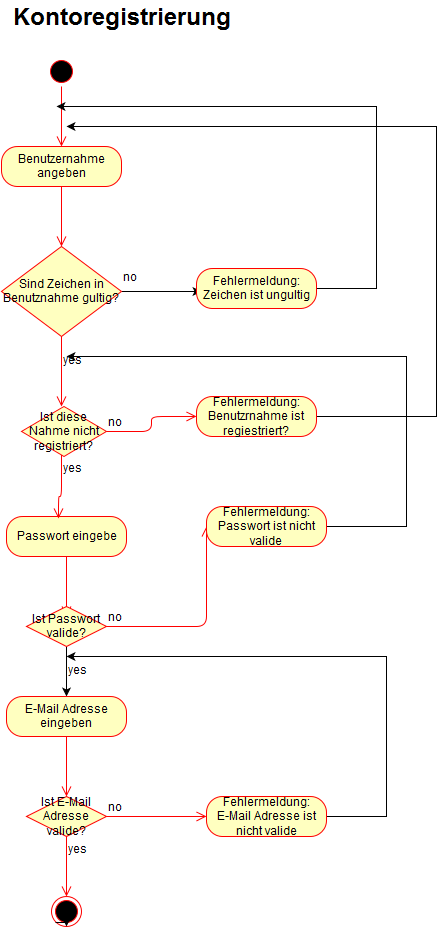

The diagram above was exported from draw.io. Its source (the exported page's mxGraphModel, read from the mxfile embedded in the PNG):
<mxGraphModel dx="876" dy="443" grid="1" gridSize="10" guides="1" tooltips="1" connect="1" arrows="1" fold="1" page="1" pageScale="1" pageWidth="850" pageHeight="1100" background="#ffffff" math="0" shadow="0">
  <root>
    <mxCell id="0" />
    <mxCell id="1" parent="0" />
    <mxCell id="2" value="&lt;font style=&quot;font-size: 24px&quot;&gt;&lt;b&gt;Kontoregistrierung&lt;/b&gt;&lt;/font&gt;" style="text;html=1;resizable=0;points=[];autosize=1;align=left;verticalAlign=top;spacingTop=-4;fontSize=12;" parent="1" vertex="1">
      <mxGeometry x="375" y="45" width="230" height="20" as="geometry" />
    </mxCell>
    <mxCell id="3" value="" style="ellipse;html=1;shape=startState;fillColor=#000000;strokeColor=#ff0000;fontSize=12;" parent="1" vertex="1">
      <mxGeometry x="410" y="100" width="30" height="30" as="geometry" />
    </mxCell>
    <mxCell id="4" value="" style="edgeStyle=orthogonalEdgeStyle;html=1;verticalAlign=bottom;endArrow=open;endSize=8;strokeColor=#ff0000;fontSize=12;" parent="1" source="3" edge="1">
      <mxGeometry relative="1" as="geometry">
        <mxPoint x="425" y="190" as="targetPoint" />
      </mxGeometry>
    </mxCell>
    <mxCell id="5" value="Benutzernahme angeben" style="rounded=1;whiteSpace=wrap;html=1;arcSize=40;fillColor=#ffffc0;strokeColor=#ff0000;fontSize=12;" parent="1" vertex="1">
      <mxGeometry x="365" y="190" width="120" height="40" as="geometry" />
    </mxCell>
    <mxCell id="6" value="" style="edgeStyle=orthogonalEdgeStyle;html=1;verticalAlign=bottom;endArrow=open;endSize=8;strokeColor=#ff0000;fontSize=12;" parent="1" source="5" edge="1">
      <mxGeometry relative="1" as="geometry">
        <mxPoint x="425" y="290" as="targetPoint" />
      </mxGeometry>
    </mxCell>
    <mxCell id="11" value="" style="edgeStyle=orthogonalEdgeStyle;rounded=0;html=1;jettySize=auto;orthogonalLoop=1;fontSize=12;" parent="1" source="7" edge="1">
      <mxGeometry relative="1" as="geometry">
        <mxPoint x="565" y="335" as="targetPoint" />
      </mxGeometry>
    </mxCell>
    <mxCell id="7" value="Sind Zeichen in Benutznahme gultig?" style="rhombus;whiteSpace=wrap;html=1;fillColor=#ffffc0;strokeColor=#ff0000;fontSize=12;" parent="1" vertex="1">
      <mxGeometry x="365" y="290" width="120" height="90" as="geometry" />
    </mxCell>
    <mxCell id="9" value="yes" style="edgeStyle=orthogonalEdgeStyle;html=1;align=left;verticalAlign=top;endArrow=open;endSize=8;strokeColor=#ff0000;fontSize=12;" parent="1" source="7" edge="1">
      <mxGeometry x="0.4667" y="40" relative="1" as="geometry">
        <mxPoint x="425" y="450" as="targetPoint" />
        <Array as="points">
          <mxPoint x="425" y="450" />
        </Array>
        <mxPoint x="-40" y="-40" as="offset" />
      </mxGeometry>
    </mxCell>
    <mxCell id="12" value="no&lt;div&gt;&lt;br&gt;&lt;/div&gt;" style="text;html=1;resizable=0;points=[];autosize=1;align=left;verticalAlign=top;spacingTop=-4;fontSize=12;" parent="1" vertex="1">
      <mxGeometry x="485" y="312" width="30" height="30" as="geometry" />
    </mxCell>
    <mxCell id="15" style="edgeStyle=orthogonalEdgeStyle;rounded=0;html=1;jettySize=auto;orthogonalLoop=1;fontSize=12;" parent="1" source="13" edge="1">
      <mxGeometry relative="1" as="geometry">
        <mxPoint x="420" y="150" as="targetPoint" />
        <Array as="points">
          <mxPoint x="740" y="332" />
          <mxPoint x="740" y="150" />
        </Array>
      </mxGeometry>
    </mxCell>
    <mxCell id="13" value="Fehlermeldung: Zeichen ist ungultig" style="rounded=1;whiteSpace=wrap;html=1;arcSize=40;fillColor=#ffffc0;strokeColor=#ff0000;fontSize=12;" parent="1" vertex="1">
      <mxGeometry x="560" y="312" width="120" height="40" as="geometry" />
    </mxCell>
    <mxCell id="16" value="Passwort eingebe" style="rounded=1;whiteSpace=wrap;html=1;arcSize=40;fillColor=#ffffc0;strokeColor=#ff0000;fontSize=12;" parent="1" vertex="1">
      <mxGeometry x="370" y="560" width="120" height="40" as="geometry" />
    </mxCell>
    <mxCell id="17" value="" style="edgeStyle=orthogonalEdgeStyle;html=1;verticalAlign=bottom;endArrow=open;endSize=8;strokeColor=#ff0000;fontSize=12;" parent="1" source="16" edge="1">
      <mxGeometry relative="1" as="geometry">
        <mxPoint x="430" y="660" as="targetPoint" />
      </mxGeometry>
    </mxCell>
    <mxCell id="31" style="edgeStyle=orthogonalEdgeStyle;rounded=0;html=1;jettySize=auto;orthogonalLoop=1;fontSize=12;" parent="1" source="18" edge="1">
      <mxGeometry relative="1" as="geometry">
        <mxPoint x="430" y="740" as="targetPoint" />
      </mxGeometry>
    </mxCell>
    <mxCell id="18" value="Ist Passwort valide?" style="rhombus;whiteSpace=wrap;html=1;fillColor=#ffffc0;strokeColor=#ff0000;fontSize=12;" parent="1" vertex="1">
      <mxGeometry x="390" y="650" width="80" height="40" as="geometry" />
    </mxCell>
    <mxCell id="19" value="no" style="edgeStyle=orthogonalEdgeStyle;html=1;align=left;verticalAlign=bottom;endArrow=open;endSize=8;strokeColor=#ff0000;fontSize=12;" parent="1" source="18" edge="1">
      <mxGeometry x="-1" relative="1" as="geometry">
        <mxPoint x="570" y="570" as="targetPoint" />
      </mxGeometry>
    </mxCell>
    <mxCell id="23" style="edgeStyle=orthogonalEdgeStyle;rounded=0;html=1;jettySize=auto;orthogonalLoop=1;fontSize=12;" parent="1" source="21" edge="1">
      <mxGeometry relative="1" as="geometry">
        <mxPoint x="430" y="400" as="targetPoint" />
        <Array as="points">
          <mxPoint x="770" y="570" />
          <mxPoint x="770" y="400" />
        </Array>
      </mxGeometry>
    </mxCell>
    <mxCell id="21" value="Fehlermeldung:&lt;div&gt;Passwort ist nicht valide&lt;/div&gt;" style="rounded=1;whiteSpace=wrap;html=1;arcSize=40;fillColor=#ffffc0;strokeColor=#ff0000;fontSize=12;" parent="1" vertex="1">
      <mxGeometry x="570" y="550" width="120" height="40" as="geometry" />
    </mxCell>
    <mxCell id="24" value="Ist diese Nahme nicht registriert?" style="rhombus;whiteSpace=wrap;html=1;fillColor=#ffffc0;strokeColor=#ff0000;fontSize=12;" parent="1" vertex="1">
      <mxGeometry x="385" y="450" width="85" height="50" as="geometry" />
    </mxCell>
    <mxCell id="25" value="no" style="edgeStyle=orthogonalEdgeStyle;html=1;align=left;verticalAlign=bottom;endArrow=open;endSize=8;strokeColor=#ff0000;fontSize=12;" parent="1" source="24" edge="1">
      <mxGeometry x="-1" relative="1" as="geometry">
        <mxPoint x="560" y="460" as="targetPoint" />
      </mxGeometry>
    </mxCell>
    <mxCell id="26" value="yes" style="edgeStyle=orthogonalEdgeStyle;html=1;align=left;verticalAlign=top;endArrow=open;endSize=8;strokeColor=#ff0000;fontSize=12;entryX=0.433;entryY=0.05;entryPerimeter=0;" parent="1" source="24" target="16" edge="1">
      <mxGeometry x="-1" relative="1" as="geometry">
        <mxPoint x="375" y="540" as="targetPoint" />
        <Array as="points">
          <mxPoint x="425" y="540" />
          <mxPoint x="422" y="540" />
        </Array>
      </mxGeometry>
    </mxCell>
    <mxCell id="29" style="edgeStyle=orthogonalEdgeStyle;rounded=0;html=1;jettySize=auto;orthogonalLoop=1;fontSize=12;" parent="1" source="27" edge="1">
      <mxGeometry relative="1" as="geometry">
        <mxPoint x="430" y="170" as="targetPoint" />
        <Array as="points">
          <mxPoint x="800" y="460" />
          <mxPoint x="800" y="170" />
        </Array>
      </mxGeometry>
    </mxCell>
    <mxCell id="27" value="Fehlermeldung:&lt;div&gt;Benutzrnahme ist regiestriert?&lt;/div&gt;" style="rounded=1;whiteSpace=wrap;html=1;arcSize=40;fillColor=#ffffc0;strokeColor=#ff0000;fontSize=12;" parent="1" vertex="1">
      <mxGeometry x="560" y="440" width="120" height="40" as="geometry" />
    </mxCell>
    <mxCell id="32" value="yes&lt;div&gt;&lt;br&gt;&lt;/div&gt;" style="text;html=1;resizable=0;points=[];autosize=1;align=left;verticalAlign=top;spacingTop=-4;fontSize=12;" parent="1" vertex="1">
      <mxGeometry x="430" y="705" width="30" height="30" as="geometry" />
    </mxCell>
    <mxCell id="33" value="E-Mail Adresse eingeben" style="rounded=1;whiteSpace=wrap;html=1;arcSize=40;fillColor=#ffffc0;strokeColor=#ff0000;fontSize=12;" parent="1" vertex="1">
      <mxGeometry x="370" y="740" width="120" height="40" as="geometry" />
    </mxCell>
    <mxCell id="34" value="" style="edgeStyle=orthogonalEdgeStyle;html=1;verticalAlign=bottom;endArrow=open;endSize=8;strokeColor=#ff0000;fontSize=12;" parent="1" source="33" edge="1">
      <mxGeometry relative="1" as="geometry">
        <mxPoint x="430" y="840" as="targetPoint" />
      </mxGeometry>
    </mxCell>
    <mxCell id="35" value="Ist E-Mail Adresse valide?" style="rhombus;whiteSpace=wrap;html=1;fillColor=#ffffc0;strokeColor=#ff0000;fontSize=12;" parent="1" vertex="1">
      <mxGeometry x="390" y="840" width="80" height="40" as="geometry" />
    </mxCell>
    <mxCell id="36" value="no" style="edgeStyle=orthogonalEdgeStyle;html=1;align=left;verticalAlign=bottom;endArrow=open;endSize=8;strokeColor=#ff0000;fontSize=12;" parent="1" source="35" edge="1">
      <mxGeometry x="-1" relative="1" as="geometry">
        <mxPoint x="570" y="860" as="targetPoint" />
      </mxGeometry>
    </mxCell>
    <mxCell id="37" value="yes" style="edgeStyle=orthogonalEdgeStyle;html=1;align=left;verticalAlign=top;endArrow=open;endSize=8;strokeColor=#ff0000;fontSize=12;" parent="1" source="35" edge="1">
      <mxGeometry x="-1" relative="1" as="geometry">
        <mxPoint x="430" y="940" as="targetPoint" />
      </mxGeometry>
    </mxCell>
    <mxCell id="40" style="edgeStyle=orthogonalEdgeStyle;rounded=0;html=1;jettySize=auto;orthogonalLoop=1;fontSize=12;" parent="1" source="38" edge="1">
      <mxGeometry relative="1" as="geometry">
        <mxPoint x="430" y="700" as="targetPoint" />
        <Array as="points">
          <mxPoint x="750" y="860" />
          <mxPoint x="750" y="700" />
        </Array>
      </mxGeometry>
    </mxCell>
    <mxCell id="38" value="Fehlermeldung: E-Mail Adresse ist nicht valide" style="rounded=1;whiteSpace=wrap;html=1;arcSize=40;fillColor=#ffffc0;strokeColor=#ff0000;fontSize=12;" parent="1" vertex="1">
      <mxGeometry x="570" y="840" width="120" height="40" as="geometry" />
    </mxCell>
    <mxCell id="41" value="" style="ellipse;html=1;shape=endState;fillColor=#000000;strokeColor=#ff0000;fontSize=12;" parent="1" vertex="1">
      <mxGeometry x="415" y="940" width="30" height="30" as="geometry" />
    </mxCell>
    <mxCell id="43" style="edgeStyle=orthogonalEdgeStyle;rounded=0;html=1;exitX=0;exitY=1;entryX=0.5;entryY=1;jettySize=auto;orthogonalLoop=1;fontSize=12;" parent="1" source="41" target="41" edge="1">
      <mxGeometry relative="1" as="geometry" />
    </mxCell>
  </root>
</mxGraphModel>